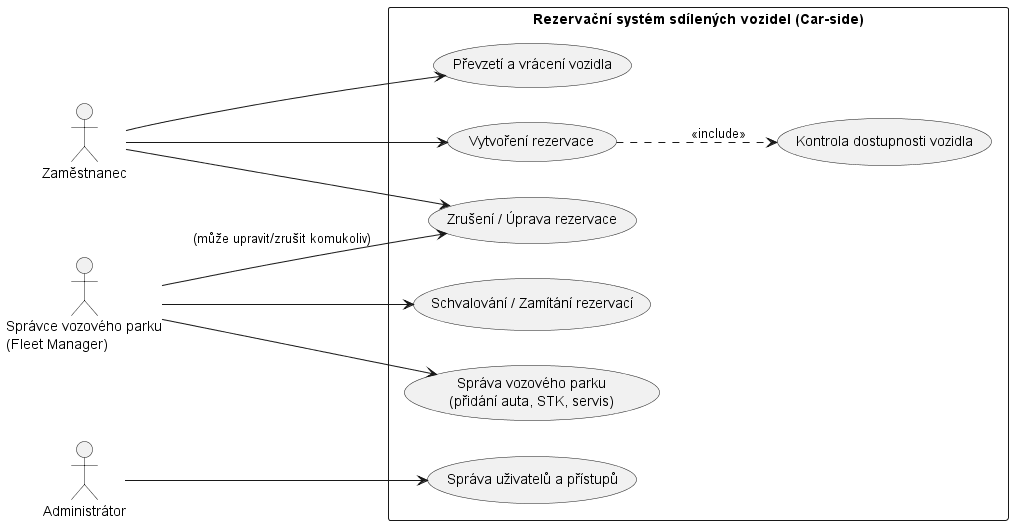

The diagram above was rendered by PlantUML. Its source (embedded in the PNG):
@startuml
left to right direction
skinparam packageStyle rectangle

actor "Zaměstnanec" as Emp
actor "Správce vozového parku\n(Fleet Manager)" as Manager
actor "Administrátor" as Admin

rectangle "Rezervační systém sdílených vozidel (Car-side)" {
    
    usecase "Vytvoření rezervace" as UC1
    usecase "Zrušení / Úprava rezervace" as UC2
    usecase "Převzetí a vrácení vozidla" as UC3
    
    usecase "Schvalování / Zamítání rezervací" as UC5
    usecase "Správa vozového parku\n(přidání auta, STK, servis)" as UC6
    
    usecase "Správa uživatelů a přístupů" as UC7
    
    usecase "Kontrola dostupnosti vozidla" as UC_Check
}

' Propojení Zaměstnance
Emp --> UC1
Emp --> UC2
Emp --> UC3

' Propojení Správce
Manager --> UC5
Manager --> UC6
Manager --> UC2 : (může upravit/zrušit komukoliv)

' Propojení Administrátora
Admin --> UC7

' Závislosti (include)
UC1 ..> UC_Check : <<include>>

@enduml